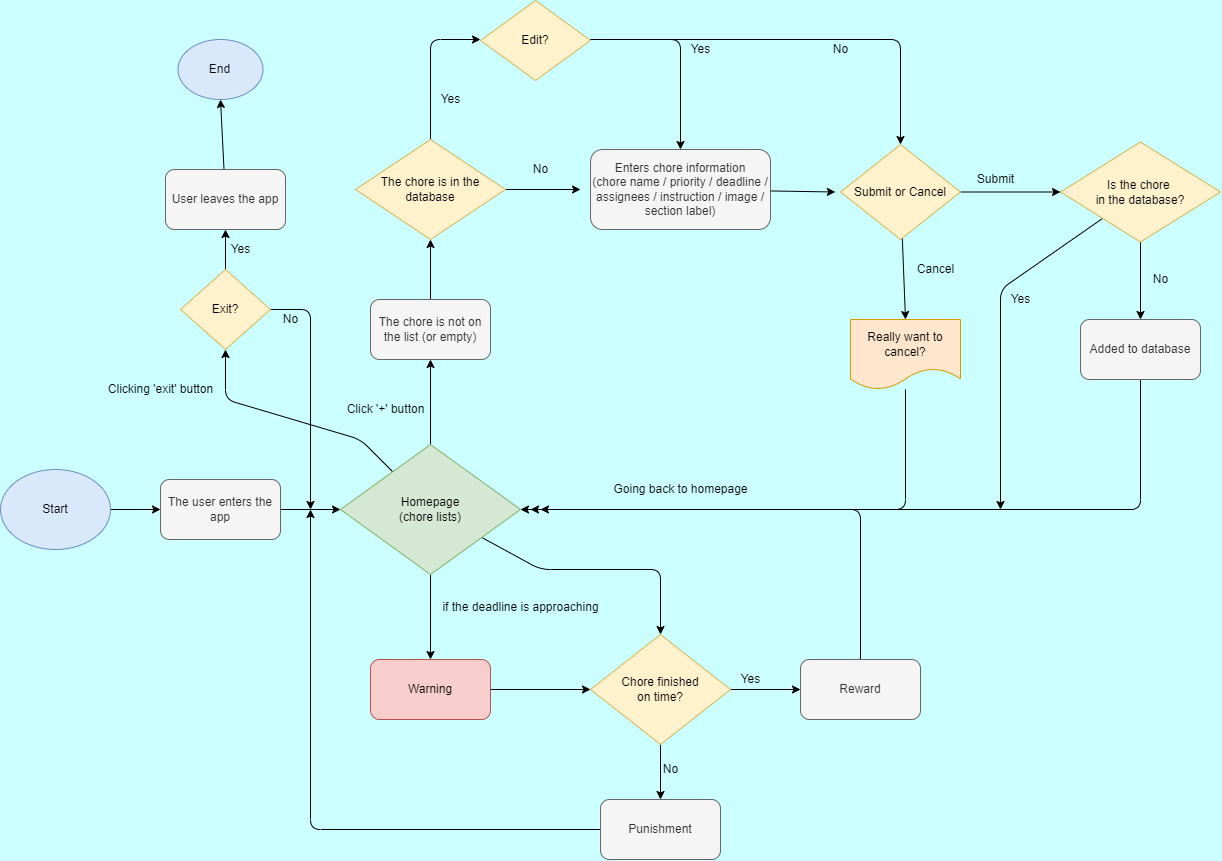

The diagram above was exported from draw.io. Its source (the exported page's mxGraphModel, read from the mxfile embedded in the PNG):
<mxGraphModel dx="4700" dy="4170" grid="0" gridSize="10" guides="1" tooltips="1" connect="1" arrows="1" fold="1" page="1" pageScale="1" pageWidth="1700" pageHeight="1100" background="#CCFFFF" math="0" shadow="0">
  <root>
    <mxCell id="0" />
    <mxCell id="1" parent="0" />
    <mxCell id="4" style="edgeStyle=none;html=1;entryX=0;entryY=0.5;entryDx=0;entryDy=0;" parent="1" source="2" target="3" edge="1">
      <mxGeometry relative="1" as="geometry" />
    </mxCell>
    <mxCell id="2" value="Start" style="ellipse;whiteSpace=wrap;html=1;fillColor=#dae8fc;strokeColor=#6c8ebf;" parent="1" vertex="1">
      <mxGeometry x="223" y="557" width="110" height="80" as="geometry" />
    </mxCell>
    <mxCell id="7" style="edgeStyle=none;html=1;entryX=0;entryY=0.5;entryDx=0;entryDy=0;" parent="1" source="3" target="5" edge="1">
      <mxGeometry relative="1" as="geometry" />
    </mxCell>
    <mxCell id="3" value="The user enters the app" style="rounded=1;whiteSpace=wrap;html=1;fillColor=#f5f5f5;fontColor=#333333;strokeColor=#666666;" parent="1" vertex="1">
      <mxGeometry x="383" y="567" width="120" height="60" as="geometry" />
    </mxCell>
    <mxCell id="8" style="edgeStyle=none;html=1;entryX=0.5;entryY=1;entryDx=0;entryDy=0;" parent="1" source="5" target="6" edge="1">
      <mxGeometry relative="1" as="geometry">
        <mxPoint x="653" y="457" as="targetPoint" />
      </mxGeometry>
    </mxCell>
    <mxCell id="44" style="edgeStyle=none;html=1;entryX=0.5;entryY=0;entryDx=0;entryDy=0;" parent="1" source="5" target="43" edge="1">
      <mxGeometry relative="1" as="geometry" />
    </mxCell>
    <mxCell id="48" style="edgeStyle=none;html=1;entryX=0.5;entryY=0;entryDx=0;entryDy=0;" parent="1" source="5" target="46" edge="1">
      <mxGeometry relative="1" as="geometry">
        <Array as="points">
          <mxPoint x="763" y="657" />
          <mxPoint x="883" y="657" />
        </Array>
      </mxGeometry>
    </mxCell>
    <mxCell id="65" style="edgeStyle=none;html=1;" parent="1" source="5" target="60" edge="1">
      <mxGeometry relative="1" as="geometry">
        <Array as="points">
          <mxPoint x="583" y="527" />
          <mxPoint x="448" y="487" />
        </Array>
      </mxGeometry>
    </mxCell>
    <mxCell id="5" value="Homepage&lt;br&gt;(chore lists)" style="rhombus;whiteSpace=wrap;html=1;fillColor=#d5e8d4;strokeColor=#82b366;" parent="1" vertex="1">
      <mxGeometry x="563" y="532" width="180" height="130" as="geometry" />
    </mxCell>
    <mxCell id="14" style="edgeStyle=none;html=1;entryX=0.5;entryY=1;entryDx=0;entryDy=0;" parent="1" source="6" target="9" edge="1">
      <mxGeometry relative="1" as="geometry" />
    </mxCell>
    <mxCell id="6" value="The chore is not on the list (or empty)" style="rounded=1;whiteSpace=wrap;html=1;fillColor=#f5f5f5;fontColor=#333333;strokeColor=#666666;" parent="1" vertex="1">
      <mxGeometry x="593" y="387" width="120" height="60" as="geometry" />
    </mxCell>
    <mxCell id="10" style="edgeStyle=none;html=1;" parent="1" source="9" edge="1">
      <mxGeometry relative="1" as="geometry">
        <mxPoint x="803" y="277" as="targetPoint" />
      </mxGeometry>
    </mxCell>
    <mxCell id="12" style="edgeStyle=none;html=1;entryX=0;entryY=0.5;entryDx=0;entryDy=0;" parent="1" source="9" edge="1">
      <mxGeometry relative="1" as="geometry">
        <mxPoint x="703" y="127" as="targetPoint" />
        <Array as="points">
          <mxPoint x="653" y="127" />
        </Array>
      </mxGeometry>
    </mxCell>
    <mxCell id="9" value="The chore is in the database" style="rhombus;whiteSpace=wrap;html=1;fillColor=#fff2cc;strokeColor=#d6b656;" parent="1" vertex="1">
      <mxGeometry x="578" y="227" width="150" height="100" as="geometry" />
    </mxCell>
    <mxCell id="11" value="No" style="text;html=1;align=center;verticalAlign=middle;resizable=0;points=[];autosize=1;strokeColor=none;fillColor=none;" parent="1" vertex="1">
      <mxGeometry x="748" y="247" width="30" height="20" as="geometry" />
    </mxCell>
    <mxCell id="13" value="Yes" style="text;html=1;align=center;verticalAlign=middle;resizable=0;points=[];autosize=1;strokeColor=none;fillColor=none;" parent="1" vertex="1">
      <mxGeometry x="653" y="177" width="40" height="20" as="geometry" />
    </mxCell>
    <mxCell id="18" style="edgeStyle=none;html=1;entryX=-0.043;entryY=0.5;entryDx=0;entryDy=0;entryPerimeter=0;" parent="1" source="15" target="17" edge="1">
      <mxGeometry relative="1" as="geometry" />
    </mxCell>
    <mxCell id="15" value="Enters chore information&lt;br&gt;(chore name / priority / deadline / assignees / instruction / image / section label)" style="rounded=1;whiteSpace=wrap;html=1;fillColor=#f5f5f5;fontColor=#333333;strokeColor=#666666;" parent="1" vertex="1">
      <mxGeometry x="813" y="237" width="180" height="80" as="geometry" />
    </mxCell>
    <mxCell id="22" style="edgeStyle=none;html=1;entryX=0.5;entryY=0;entryDx=0;entryDy=0;" parent="1" source="17" target="21" edge="1">
      <mxGeometry relative="1" as="geometry" />
    </mxCell>
    <mxCell id="35" style="edgeStyle=none;html=1;entryX=0;entryY=0.5;entryDx=0;entryDy=0;" parent="1" source="17" target="34" edge="1">
      <mxGeometry relative="1" as="geometry" />
    </mxCell>
    <mxCell id="17" value="Submit or Cancel" style="rhombus;whiteSpace=wrap;html=1;fillColor=#fff2cc;strokeColor=#d6b656;" parent="1" vertex="1">
      <mxGeometry x="1063" y="232" width="120" height="95" as="geometry" />
    </mxCell>
    <mxCell id="24" style="edgeStyle=none;html=1;entryX=1;entryY=0.5;entryDx=0;entryDy=0;" parent="1" source="21" target="5" edge="1">
      <mxGeometry relative="1" as="geometry">
        <Array as="points">
          <mxPoint x="1128" y="597" />
        </Array>
      </mxGeometry>
    </mxCell>
    <mxCell id="21" value="Really want to cancel?" style="shape=document;whiteSpace=wrap;html=1;boundedLbl=1;fillColor=#ffe6cc;strokeColor=#d79b00;" parent="1" vertex="1">
      <mxGeometry x="1073" y="407" width="110" height="70" as="geometry" />
    </mxCell>
    <mxCell id="23" value="Cancel&lt;br&gt;" style="text;html=1;align=center;verticalAlign=middle;resizable=0;points=[];autosize=1;strokeColor=none;fillColor=none;" parent="1" vertex="1">
      <mxGeometry x="1133" y="347" width="50" height="20" as="geometry" />
    </mxCell>
    <mxCell id="26" value="Submit" style="text;html=1;align=center;verticalAlign=middle;resizable=0;points=[];autosize=1;strokeColor=none;fillColor=none;" parent="1" vertex="1">
      <mxGeometry x="1193" y="257" width="50" height="20" as="geometry" />
    </mxCell>
    <mxCell id="28" style="edgeStyle=none;html=1;entryX=0.5;entryY=0;entryDx=0;entryDy=0;" parent="1" target="15" edge="1">
      <mxGeometry relative="1" as="geometry">
        <mxPoint x="813" y="127" as="sourcePoint" />
        <Array as="points">
          <mxPoint x="903" y="127" />
        </Array>
      </mxGeometry>
    </mxCell>
    <mxCell id="30" style="edgeStyle=none;html=1;entryX=0.5;entryY=0;entryDx=0;entryDy=0;" parent="1" target="17" edge="1">
      <mxGeometry relative="1" as="geometry">
        <mxPoint x="813" y="127" as="sourcePoint" />
        <Array as="points">
          <mxPoint x="1123" y="127" />
        </Array>
      </mxGeometry>
    </mxCell>
    <mxCell id="27" value="Edit?" style="rhombus;whiteSpace=wrap;html=1;fillColor=#fff2cc;strokeColor=#d6b656;" parent="1" vertex="1">
      <mxGeometry x="703" y="88" width="110" height="80" as="geometry" />
    </mxCell>
    <mxCell id="29" value="Yes" style="text;html=1;align=center;verticalAlign=middle;resizable=0;points=[];autosize=1;strokeColor=none;fillColor=none;" parent="1" vertex="1">
      <mxGeometry x="903" y="127" width="40" height="20" as="geometry" />
    </mxCell>
    <mxCell id="31" value="No" style="text;html=1;align=center;verticalAlign=middle;resizable=0;points=[];autosize=1;strokeColor=none;fillColor=none;" parent="1" vertex="1">
      <mxGeometry x="1048" y="127" width="30" height="20" as="geometry" />
    </mxCell>
    <mxCell id="32" value="Click '+' button&lt;br&gt;" style="text;html=1;align=center;verticalAlign=middle;resizable=0;points=[];autosize=1;strokeColor=none;fillColor=none;" parent="1" vertex="1">
      <mxGeometry x="563" y="487" width="90" height="20" as="geometry" />
    </mxCell>
    <mxCell id="37" style="edgeStyle=none;html=1;entryX=0.5;entryY=0;entryDx=0;entryDy=0;" parent="1" source="34" target="36" edge="1">
      <mxGeometry relative="1" as="geometry" />
    </mxCell>
    <mxCell id="41" style="edgeStyle=none;html=1;" parent="1" source="34" edge="1">
      <mxGeometry relative="1" as="geometry">
        <mxPoint x="1222.9999999999998" y="597" as="targetPoint" />
        <Array as="points">
          <mxPoint x="1223" y="377" />
        </Array>
      </mxGeometry>
    </mxCell>
    <mxCell id="34" value="Is the chore &lt;br&gt;in the database?" style="rhombus;whiteSpace=wrap;html=1;fillColor=#fff2cc;strokeColor=#d6b656;" parent="1" vertex="1">
      <mxGeometry x="1283" y="229.5" width="160" height="100" as="geometry" />
    </mxCell>
    <mxCell id="40" style="edgeStyle=none;html=1;" parent="1" source="36" edge="1">
      <mxGeometry relative="1" as="geometry">
        <mxPoint x="753" y="597" as="targetPoint" />
        <Array as="points">
          <mxPoint x="1363" y="597" />
        </Array>
      </mxGeometry>
    </mxCell>
    <mxCell id="36" value="Added to database" style="rounded=1;whiteSpace=wrap;html=1;fillColor=#f5f5f5;fontColor=#333333;strokeColor=#666666;" parent="1" vertex="1">
      <mxGeometry x="1303" y="407" width="120" height="60" as="geometry" />
    </mxCell>
    <mxCell id="38" value="No" style="text;html=1;align=center;verticalAlign=middle;resizable=0;points=[];autosize=1;strokeColor=none;fillColor=none;" parent="1" vertex="1">
      <mxGeometry x="1368" y="357" width="30" height="20" as="geometry" />
    </mxCell>
    <mxCell id="42" value="Yes" style="text;html=1;align=center;verticalAlign=middle;resizable=0;points=[];autosize=1;strokeColor=none;fillColor=none;" parent="1" vertex="1">
      <mxGeometry x="1223" y="377" width="40" height="20" as="geometry" />
    </mxCell>
    <mxCell id="47" style="edgeStyle=none;html=1;entryX=0;entryY=0.5;entryDx=0;entryDy=0;" parent="1" source="43" target="46" edge="1">
      <mxGeometry relative="1" as="geometry" />
    </mxCell>
    <mxCell id="43" value="Warning" style="rounded=1;whiteSpace=wrap;html=1;fillColor=#f8cecc;strokeColor=#b85450;" parent="1" vertex="1">
      <mxGeometry x="593" y="747" width="120" height="60" as="geometry" />
    </mxCell>
    <mxCell id="45" value="&lt;br&gt;&lt;span&gt;if the deadline is approaching&lt;/span&gt;" style="text;html=1;align=center;verticalAlign=middle;resizable=0;points=[];autosize=1;strokeColor=none;fillColor=none;" parent="1" vertex="1">
      <mxGeometry x="658" y="672" width="170" height="30" as="geometry" />
    </mxCell>
    <mxCell id="51" style="edgeStyle=none;html=1;entryX=0;entryY=0.5;entryDx=0;entryDy=0;" parent="1" source="46" target="49" edge="1">
      <mxGeometry relative="1" as="geometry" />
    </mxCell>
    <mxCell id="52" style="edgeStyle=none;html=1;entryX=0.5;entryY=0;entryDx=0;entryDy=0;" parent="1" source="46" target="50" edge="1">
      <mxGeometry relative="1" as="geometry" />
    </mxCell>
    <mxCell id="46" value="Chore finished&lt;br&gt;on time?" style="rhombus;whiteSpace=wrap;html=1;fillColor=#fff2cc;strokeColor=#d6b656;" parent="1" vertex="1">
      <mxGeometry x="813" y="722" width="140" height="110" as="geometry" />
    </mxCell>
    <mxCell id="55" style="edgeStyle=none;html=1;" parent="1" source="49" edge="1">
      <mxGeometry relative="1" as="geometry">
        <mxPoint x="763" y="597" as="targetPoint" />
        <Array as="points">
          <mxPoint x="1083" y="597" />
        </Array>
      </mxGeometry>
    </mxCell>
    <mxCell id="49" value="Reward" style="rounded=1;whiteSpace=wrap;html=1;fillColor=#f5f5f5;fontColor=#333333;strokeColor=#666666;" parent="1" vertex="1">
      <mxGeometry x="1023" y="747" width="120" height="60" as="geometry" />
    </mxCell>
    <mxCell id="57" style="edgeStyle=none;html=1;" parent="1" source="50" edge="1">
      <mxGeometry relative="1" as="geometry">
        <mxPoint x="533" y="597" as="targetPoint" />
        <Array as="points">
          <mxPoint x="533" y="917" />
        </Array>
      </mxGeometry>
    </mxCell>
    <mxCell id="50" value="Punishment" style="rounded=1;whiteSpace=wrap;html=1;fillColor=#f5f5f5;fontColor=#333333;strokeColor=#666666;" parent="1" vertex="1">
      <mxGeometry x="823" y="887" width="120" height="60" as="geometry" />
    </mxCell>
    <mxCell id="53" value="No" style="text;html=1;align=center;verticalAlign=middle;resizable=0;points=[];autosize=1;strokeColor=none;fillColor=none;" parent="1" vertex="1">
      <mxGeometry x="878" y="847" width="30" height="20" as="geometry" />
    </mxCell>
    <mxCell id="54" value="Yes" style="text;html=1;align=center;verticalAlign=middle;resizable=0;points=[];autosize=1;strokeColor=none;fillColor=none;" parent="1" vertex="1">
      <mxGeometry x="953" y="757" width="40" height="20" as="geometry" />
    </mxCell>
    <mxCell id="63" style="edgeStyle=none;html=1;entryX=0.5;entryY=1;entryDx=0;entryDy=0;" parent="1" source="60" target="61" edge="1">
      <mxGeometry relative="1" as="geometry" />
    </mxCell>
    <mxCell id="66" style="edgeStyle=none;html=1;" parent="1" source="60" edge="1">
      <mxGeometry relative="1" as="geometry">
        <mxPoint x="533.0000000000001" y="597" as="targetPoint" />
        <Array as="points">
          <mxPoint x="533" y="397" />
        </Array>
      </mxGeometry>
    </mxCell>
    <mxCell id="60" value="Exit?" style="rhombus;whiteSpace=wrap;html=1;fillColor=#fff2cc;strokeColor=#d6b656;" parent="1" vertex="1">
      <mxGeometry x="403" y="357" width="90" height="80" as="geometry" />
    </mxCell>
    <mxCell id="70" style="edgeStyle=none;html=1;entryX=0.5;entryY=1;entryDx=0;entryDy=0;" parent="1" source="61" target="62" edge="1">
      <mxGeometry relative="1" as="geometry" />
    </mxCell>
    <mxCell id="61" value="User leaves the app" style="rounded=1;whiteSpace=wrap;html=1;fillColor=#f5f5f5;fontColor=#333333;strokeColor=#666666;" parent="1" vertex="1">
      <mxGeometry x="388" y="257" width="120" height="60" as="geometry" />
    </mxCell>
    <mxCell id="62" value="End" style="ellipse;whiteSpace=wrap;html=1;fillColor=#dae8fc;strokeColor=#6c8ebf;" parent="1" vertex="1">
      <mxGeometry x="400.5" y="127" width="85" height="60" as="geometry" />
    </mxCell>
    <mxCell id="64" value="Yes" style="text;html=1;align=center;verticalAlign=middle;resizable=0;points=[];autosize=1;strokeColor=none;fillColor=none;" parent="1" vertex="1">
      <mxGeometry x="443" y="327" width="40" height="20" as="geometry" />
    </mxCell>
    <mxCell id="67" value="No" style="text;html=1;align=center;verticalAlign=middle;resizable=0;points=[];autosize=1;strokeColor=none;fillColor=none;" parent="1" vertex="1">
      <mxGeometry x="498" y="397" width="30" height="20" as="geometry" />
    </mxCell>
    <mxCell id="68" value="Clicking 'exit' button" style="text;html=1;align=center;verticalAlign=middle;resizable=0;points=[];autosize=1;strokeColor=none;fillColor=none;" parent="1" vertex="1">
      <mxGeometry x="323" y="467" width="120" height="20" as="geometry" />
    </mxCell>
    <mxCell id="69" value="Going back to homepage" style="text;html=1;align=center;verticalAlign=middle;resizable=0;points=[];autosize=1;strokeColor=none;fillColor=none;" parent="1" vertex="1">
      <mxGeometry x="828" y="567" width="150" height="20" as="geometry" />
    </mxCell>
  </root>
</mxGraphModel>